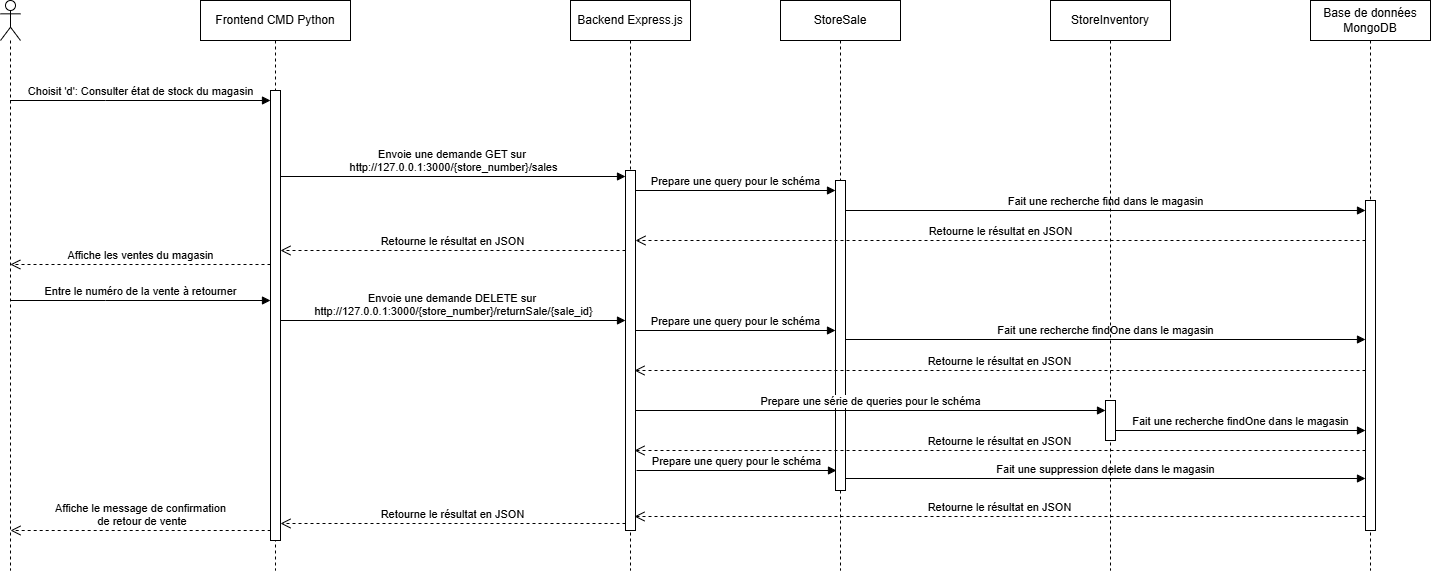

The diagram above was exported from draw.io. Its source (the exported page's mxGraphModel, read from the mxfile embedded in the PNG):
<mxGraphModel dx="1665" dy="757" grid="1" gridSize="10" guides="1" tooltips="1" connect="1" arrows="1" fold="1" page="1" pageScale="1" pageWidth="850" pageHeight="1100" math="0" shadow="0">
  <root>
    <mxCell id="0" />
    <mxCell id="1" parent="0" />
    <mxCell id="aM9ryv3xv72pqoxQDRHE-5" value="Frontend CMD Python" style="shape=umlLifeline;perimeter=lifelinePerimeter;whiteSpace=wrap;html=1;container=0;dropTarget=0;collapsible=0;recursiveResize=0;outlineConnect=0;portConstraint=eastwest;newEdgeStyle={&quot;edgeStyle&quot;:&quot;elbowEdgeStyle&quot;,&quot;elbow&quot;:&quot;vertical&quot;,&quot;curved&quot;:0,&quot;rounded&quot;:0};" parent="1" vertex="1">
      <mxGeometry x="260" y="30" width="150" height="570" as="geometry" />
    </mxCell>
    <mxCell id="aM9ryv3xv72pqoxQDRHE-6" value="" style="html=1;points=[];perimeter=orthogonalPerimeter;outlineConnect=0;targetShapes=umlLifeline;portConstraint=eastwest;newEdgeStyle={&quot;edgeStyle&quot;:&quot;elbowEdgeStyle&quot;,&quot;elbow&quot;:&quot;vertical&quot;,&quot;curved&quot;:0,&quot;rounded&quot;:0};" parent="aM9ryv3xv72pqoxQDRHE-5" vertex="1">
      <mxGeometry x="70" y="90" width="10" height="450" as="geometry" />
    </mxCell>
    <mxCell id="aM9ryv3xv72pqoxQDRHE-7" value="Choisit 'd': Consulter état de stock du magasin" style="html=1;verticalAlign=bottom;endArrow=block;edgeStyle=elbowEdgeStyle;elbow=vertical;curved=0;rounded=0;" parent="1" source="00wRDX6nhMXzsEndpYq1-1" target="aM9ryv3xv72pqoxQDRHE-6" edge="1">
      <mxGeometry x="0.0019" relative="1" as="geometry">
        <mxPoint x="80" y="130" as="sourcePoint" />
        <Array as="points">
          <mxPoint x="165" y="130" />
        </Array>
        <mxPoint x="300" y="130" as="targetPoint" />
        <mxPoint as="offset" />
      </mxGeometry>
    </mxCell>
    <mxCell id="00wRDX6nhMXzsEndpYq1-1" value="" style="shape=umlLifeline;perimeter=lifelinePerimeter;whiteSpace=wrap;html=1;container=1;dropTarget=0;collapsible=0;recursiveResize=0;outlineConnect=0;portConstraint=eastwest;newEdgeStyle={&quot;curved&quot;:0,&quot;rounded&quot;:0};participant=umlActor;" parent="1" vertex="1">
      <mxGeometry x="60" y="30" width="20" height="570" as="geometry" />
    </mxCell>
    <mxCell id="00wRDX6nhMXzsEndpYq1-3" value="Backend Express.js" style="shape=umlLifeline;perimeter=lifelinePerimeter;whiteSpace=wrap;html=1;container=0;dropTarget=0;collapsible=0;recursiveResize=0;outlineConnect=0;portConstraint=eastwest;newEdgeStyle={&quot;edgeStyle&quot;:&quot;elbowEdgeStyle&quot;,&quot;elbow&quot;:&quot;vertical&quot;,&quot;curved&quot;:0,&quot;rounded&quot;:0};" parent="1" vertex="1">
      <mxGeometry x="630" y="30" width="120" height="570" as="geometry" />
    </mxCell>
    <mxCell id="00wRDX6nhMXzsEndpYq1-4" value="" style="html=1;points=[];perimeter=orthogonalPerimeter;outlineConnect=0;targetShapes=umlLifeline;portConstraint=eastwest;newEdgeStyle={&quot;edgeStyle&quot;:&quot;elbowEdgeStyle&quot;,&quot;elbow&quot;:&quot;vertical&quot;,&quot;curved&quot;:0,&quot;rounded&quot;:0};" parent="00wRDX6nhMXzsEndpYq1-3" vertex="1">
      <mxGeometry x="55" y="170" width="10" height="360" as="geometry" />
    </mxCell>
    <mxCell id="00wRDX6nhMXzsEndpYq1-5" value="StoreSale" style="shape=umlLifeline;perimeter=lifelinePerimeter;whiteSpace=wrap;html=1;container=0;dropTarget=0;collapsible=0;recursiveResize=0;outlineConnect=0;portConstraint=eastwest;newEdgeStyle={&quot;edgeStyle&quot;:&quot;elbowEdgeStyle&quot;,&quot;elbow&quot;:&quot;vertical&quot;,&quot;curved&quot;:0,&quot;rounded&quot;:0};" parent="1" vertex="1">
      <mxGeometry x="840" y="30" width="120" height="570" as="geometry" />
    </mxCell>
    <mxCell id="00wRDX6nhMXzsEndpYq1-6" value="" style="html=1;points=[];perimeter=orthogonalPerimeter;outlineConnect=0;targetShapes=umlLifeline;portConstraint=eastwest;newEdgeStyle={&quot;edgeStyle&quot;:&quot;elbowEdgeStyle&quot;,&quot;elbow&quot;:&quot;vertical&quot;,&quot;curved&quot;:0,&quot;rounded&quot;:0};" parent="00wRDX6nhMXzsEndpYq1-5" vertex="1">
      <mxGeometry x="55" y="180" width="10" height="310" as="geometry" />
    </mxCell>
    <mxCell id="00wRDX6nhMXzsEndpYq1-7" value="Base de données MongoDB" style="shape=umlLifeline;perimeter=lifelinePerimeter;whiteSpace=wrap;html=1;container=0;dropTarget=0;collapsible=0;recursiveResize=0;outlineConnect=0;portConstraint=eastwest;newEdgeStyle={&quot;edgeStyle&quot;:&quot;elbowEdgeStyle&quot;,&quot;elbow&quot;:&quot;vertical&quot;,&quot;curved&quot;:0,&quot;rounded&quot;:0};" parent="1" vertex="1">
      <mxGeometry x="1370" y="30" width="120" height="570" as="geometry" />
    </mxCell>
    <mxCell id="00wRDX6nhMXzsEndpYq1-8" value="" style="html=1;points=[];perimeter=orthogonalPerimeter;outlineConnect=0;targetShapes=umlLifeline;portConstraint=eastwest;newEdgeStyle={&quot;edgeStyle&quot;:&quot;elbowEdgeStyle&quot;,&quot;elbow&quot;:&quot;vertical&quot;,&quot;curved&quot;:0,&quot;rounded&quot;:0};" parent="00wRDX6nhMXzsEndpYq1-7" vertex="1">
      <mxGeometry x="55" y="200" width="10" height="330" as="geometry" />
    </mxCell>
    <mxCell id="00wRDX6nhMXzsEndpYq1-10" value="Envoie une demande GET sur&amp;nbsp;&lt;div&gt;http://127.0.0.1:3000/{store_number}/sales&lt;/div&gt;" style="html=1;verticalAlign=bottom;endArrow=block;edgeStyle=elbowEdgeStyle;elbow=vertical;curved=0;rounded=0;" parent="1" source="aM9ryv3xv72pqoxQDRHE-6" edge="1">
      <mxGeometry x="0.0029" relative="1" as="geometry">
        <mxPoint x="325" y="206" as="sourcePoint" />
        <Array as="points">
          <mxPoint x="445.51965517241376" y="206" />
        </Array>
        <mxPoint x="685" y="206" as="targetPoint" />
        <mxPoint as="offset" />
      </mxGeometry>
    </mxCell>
    <mxCell id="00wRDX6nhMXzsEndpYq1-11" value="Prepare une query pour le schéma" style="html=1;verticalAlign=bottom;endArrow=block;edgeStyle=elbowEdgeStyle;elbow=vertical;curved=0;rounded=0;" parent="1" source="00wRDX6nhMXzsEndpYq1-4" target="00wRDX6nhMXzsEndpYq1-6" edge="1">
      <mxGeometry relative="1" as="geometry">
        <mxPoint x="710" y="220" as="sourcePoint" />
        <Array as="points">
          <mxPoint x="795.5196551724138" y="220" />
        </Array>
        <mxPoint x="955.1896551724137" y="220" as="targetPoint" />
      </mxGeometry>
    </mxCell>
    <mxCell id="00wRDX6nhMXzsEndpYq1-12" value="Fait une recherche find dans le magasin" style="html=1;verticalAlign=bottom;endArrow=block;edgeStyle=elbowEdgeStyle;elbow=vertical;curved=0;rounded=0;" parent="1" source="00wRDX6nhMXzsEndpYq1-6" target="00wRDX6nhMXzsEndpYq1-8" edge="1">
      <mxGeometry relative="1" as="geometry">
        <mxPoint x="920" y="240" as="sourcePoint" />
        <Array as="points">
          <mxPoint x="1020.5196551724139" y="240" />
        </Array>
        <mxPoint x="1190" y="240" as="targetPoint" />
      </mxGeometry>
    </mxCell>
    <mxCell id="00wRDX6nhMXzsEndpYq1-13" value="Retourne le résultat en JSON" style="html=1;verticalAlign=bottom;endArrow=open;dashed=1;endSize=8;edgeStyle=elbowEdgeStyle;elbow=vertical;curved=0;rounded=0;" parent="1" source="00wRDX6nhMXzsEndpYq1-8" target="00wRDX6nhMXzsEndpYq1-4" edge="1">
      <mxGeometry relative="1" as="geometry">
        <mxPoint x="930" y="270" as="targetPoint" />
        <Array as="points">
          <mxPoint x="995.3333333333333" y="270" />
        </Array>
        <mxPoint x="1125.3333333333333" y="270" as="sourcePoint" />
      </mxGeometry>
    </mxCell>
    <mxCell id="00wRDX6nhMXzsEndpYq1-14" value="Retourne le résultat en JSON" style="html=1;verticalAlign=bottom;endArrow=open;dashed=1;endSize=8;edgeStyle=elbowEdgeStyle;elbow=vertical;curved=0;rounded=0;" parent="1" source="00wRDX6nhMXzsEndpYq1-4" target="aM9ryv3xv72pqoxQDRHE-6" edge="1">
      <mxGeometry relative="1" as="geometry">
        <mxPoint x="350" y="280" as="targetPoint" />
        <Array as="points">
          <mxPoint x="530.3333333333333" y="280" />
        </Array>
        <mxPoint x="680" y="280" as="sourcePoint" />
      </mxGeometry>
    </mxCell>
    <mxCell id="00wRDX6nhMXzsEndpYq1-15" value="Affiche les ventes du magasin" style="html=1;verticalAlign=bottom;endArrow=open;dashed=1;endSize=8;edgeStyle=elbowEdgeStyle;elbow=vertical;curved=0;rounded=0;" parent="1" source="aM9ryv3xv72pqoxQDRHE-6" edge="1">
      <mxGeometry relative="1" as="geometry">
        <mxPoint x="69.81034482758605" y="293.9999999999999" as="targetPoint" />
        <Array as="points">
          <mxPoint x="145.33333333333331" y="294" />
        </Array>
        <mxPoint x="315" y="293.9999999999999" as="sourcePoint" />
      </mxGeometry>
    </mxCell>
    <mxCell id="QYnrCnWb-zoRaerSnOy_-1" value="Entre le numéro de la vente à retourner" style="html=1;verticalAlign=bottom;endArrow=block;edgeStyle=elbowEdgeStyle;elbow=vertical;curved=0;rounded=0;" parent="1" edge="1">
      <mxGeometry x="0.0019" relative="1" as="geometry">
        <mxPoint x="70" y="330" as="sourcePoint" />
        <Array as="points">
          <mxPoint x="165" y="330" />
        </Array>
        <mxPoint x="330" y="330" as="targetPoint" />
        <mxPoint as="offset" />
      </mxGeometry>
    </mxCell>
    <mxCell id="QYnrCnWb-zoRaerSnOy_-2" value="Envoie une demande DELETE sur&amp;nbsp;&lt;div&gt;http://127.0.0.1:3000/{store_number}/returnSale/{sale_id}&lt;/div&gt;" style="html=1;verticalAlign=bottom;endArrow=block;edgeStyle=elbowEdgeStyle;elbow=vertical;curved=0;rounded=0;" parent="1" edge="1">
      <mxGeometry x="0.0029" relative="1" as="geometry">
        <mxPoint x="340" y="350" as="sourcePoint" />
        <Array as="points">
          <mxPoint x="445.51965517241376" y="350" />
        </Array>
        <mxPoint x="685" y="350" as="targetPoint" />
        <mxPoint as="offset" />
      </mxGeometry>
    </mxCell>
    <mxCell id="QYnrCnWb-zoRaerSnOy_-3" value="Prepare une query pour le schéma" style="html=1;verticalAlign=bottom;endArrow=block;edgeStyle=elbowEdgeStyle;elbow=vertical;curved=0;rounded=0;" parent="1" source="00wRDX6nhMXzsEndpYq1-4" target="00wRDX6nhMXzsEndpYq1-6" edge="1">
      <mxGeometry relative="1" as="geometry">
        <mxPoint x="700" y="360" as="sourcePoint" />
        <Array as="points">
          <mxPoint x="800.5196551724138" y="360" />
        </Array>
        <mxPoint x="870" y="360" as="targetPoint" />
      </mxGeometry>
    </mxCell>
    <mxCell id="QYnrCnWb-zoRaerSnOy_-4" value="Fait une recherche findOne dans le magasin" style="html=1;verticalAlign=bottom;endArrow=block;edgeStyle=elbowEdgeStyle;elbow=vertical;curved=0;rounded=0;" parent="1" target="00wRDX6nhMXzsEndpYq1-8" edge="1">
      <mxGeometry relative="1" as="geometry">
        <mxPoint x="905" y="369" as="sourcePoint" />
        <Array as="points">
          <mxPoint x="1025.5196551724139" y="369" />
        </Array>
        <mxPoint x="1145" y="369" as="targetPoint" />
      </mxGeometry>
    </mxCell>
    <mxCell id="QYnrCnWb-zoRaerSnOy_-5" value="Retourne le résultat en JSON" style="html=1;verticalAlign=bottom;endArrow=open;dashed=1;endSize=8;edgeStyle=elbowEdgeStyle;elbow=vertical;curved=0;rounded=0;" parent="1" source="00wRDX6nhMXzsEndpYq1-8" edge="1">
      <mxGeometry relative="1" as="geometry">
        <mxPoint x="694" y="400" as="targetPoint" />
        <Array as="points">
          <mxPoint x="994.3333333333333" y="400" />
        </Array>
        <mxPoint x="1144" y="400" as="sourcePoint" />
      </mxGeometry>
    </mxCell>
    <mxCell id="QYnrCnWb-zoRaerSnOy_-6" value="Prepare une query pour le schéma" style="html=1;verticalAlign=bottom;endArrow=block;edgeStyle=elbowEdgeStyle;elbow=vertical;curved=0;rounded=0;" parent="1" edge="1">
      <mxGeometry relative="1" as="geometry">
        <mxPoint x="696" y="500" as="sourcePoint" />
        <Array as="points">
          <mxPoint x="801.5196551724138" y="500" />
        </Array>
        <mxPoint x="896" y="500" as="targetPoint" />
      </mxGeometry>
    </mxCell>
    <mxCell id="QYnrCnWb-zoRaerSnOy_-7" value="Fait une suppression delete dans le magasin" style="html=1;verticalAlign=bottom;endArrow=block;edgeStyle=elbowEdgeStyle;elbow=vertical;curved=0;rounded=0;" parent="1" edge="1">
      <mxGeometry relative="1" as="geometry">
        <mxPoint x="905" y="508" as="sourcePoint" />
        <Array as="points">
          <mxPoint x="1025.5196551724139" y="508" />
        </Array>
        <mxPoint x="1425" y="508" as="targetPoint" />
      </mxGeometry>
    </mxCell>
    <mxCell id="QYnrCnWb-zoRaerSnOy_-8" value="Retourne le résultat en JSON" style="html=1;verticalAlign=bottom;endArrow=open;dashed=1;endSize=8;edgeStyle=elbowEdgeStyle;elbow=vertical;curved=0;rounded=0;" parent="1" edge="1">
      <mxGeometry relative="1" as="geometry">
        <mxPoint x="694" y="546" as="targetPoint" />
        <Array as="points">
          <mxPoint x="994.3333333333333" y="546" />
        </Array>
        <mxPoint x="1425" y="546" as="sourcePoint" />
      </mxGeometry>
    </mxCell>
    <mxCell id="QYnrCnWb-zoRaerSnOy_-9" value="Retourne le résultat en JSON" style="html=1;verticalAlign=bottom;endArrow=open;dashed=1;endSize=8;edgeStyle=elbowEdgeStyle;elbow=vertical;curved=0;rounded=0;" parent="1" edge="1">
      <mxGeometry relative="1" as="geometry">
        <mxPoint x="340" y="553" as="targetPoint" />
        <Array as="points">
          <mxPoint x="530.3333333333333" y="553" />
        </Array>
        <mxPoint x="685" y="553" as="sourcePoint" />
      </mxGeometry>
    </mxCell>
    <mxCell id="QYnrCnWb-zoRaerSnOy_-10" value="Affiche le message de confirmation&lt;div&gt;&amp;nbsp;de retour de vente&lt;/div&gt;" style="html=1;verticalAlign=bottom;endArrow=open;dashed=1;endSize=8;edgeStyle=elbowEdgeStyle;elbow=vertical;curved=0;rounded=0;" parent="1" edge="1">
      <mxGeometry relative="1" as="geometry">
        <mxPoint x="70" y="560" as="targetPoint" />
        <Array as="points">
          <mxPoint x="145.52298850574726" y="560.0000000000001" />
        </Array>
        <mxPoint x="330.18965517241395" y="560.0000000000001" as="sourcePoint" />
      </mxGeometry>
    </mxCell>
    <mxCell id="QYnrCnWb-zoRaerSnOy_-11" value="StoreInventory" style="shape=umlLifeline;perimeter=lifelinePerimeter;whiteSpace=wrap;html=1;container=0;dropTarget=0;collapsible=0;recursiveResize=0;outlineConnect=0;portConstraint=eastwest;newEdgeStyle={&quot;edgeStyle&quot;:&quot;elbowEdgeStyle&quot;,&quot;elbow&quot;:&quot;vertical&quot;,&quot;curved&quot;:0,&quot;rounded&quot;:0};" parent="1" vertex="1">
      <mxGeometry x="1110" y="30" width="120" height="570" as="geometry" />
    </mxCell>
    <mxCell id="QYnrCnWb-zoRaerSnOy_-12" value="" style="html=1;points=[];perimeter=orthogonalPerimeter;outlineConnect=0;targetShapes=umlLifeline;portConstraint=eastwest;newEdgeStyle={&quot;edgeStyle&quot;:&quot;elbowEdgeStyle&quot;,&quot;elbow&quot;:&quot;vertical&quot;,&quot;curved&quot;:0,&quot;rounded&quot;:0};" parent="QYnrCnWb-zoRaerSnOy_-11" vertex="1">
      <mxGeometry x="55" y="400" width="10" height="40" as="geometry" />
    </mxCell>
    <mxCell id="QYnrCnWb-zoRaerSnOy_-13" value="Prepare une série de queries pour le schéma" style="html=1;verticalAlign=bottom;endArrow=block;edgeStyle=elbowEdgeStyle;elbow=vertical;curved=0;rounded=0;" parent="1" source="00wRDX6nhMXzsEndpYq1-4" target="QYnrCnWb-zoRaerSnOy_-12" edge="1">
      <mxGeometry relative="1" as="geometry">
        <mxPoint x="700" y="440" as="sourcePoint" />
        <Array as="points">
          <mxPoint x="805.5196551724139" y="440" />
        </Array>
        <mxPoint x="1100" y="440" as="targetPoint" />
      </mxGeometry>
    </mxCell>
    <mxCell id="QYnrCnWb-zoRaerSnOy_-14" value="Fait une recherche findOne dans le magasin" style="html=1;verticalAlign=bottom;endArrow=block;edgeStyle=elbowEdgeStyle;elbow=vertical;curved=0;rounded=0;" parent="1" source="QYnrCnWb-zoRaerSnOy_-12" target="00wRDX6nhMXzsEndpYq1-8" edge="1">
      <mxGeometry relative="1" as="geometry">
        <mxPoint x="1190" y="460" as="sourcePoint" />
        <Array as="points">
          <mxPoint x="1290.5196551724139" y="460" />
        </Array>
        <mxPoint x="1400" y="460" as="targetPoint" />
      </mxGeometry>
    </mxCell>
    <mxCell id="QYnrCnWb-zoRaerSnOy_-15" value="Retourne le résultat en JSON" style="html=1;verticalAlign=bottom;endArrow=open;dashed=1;endSize=8;edgeStyle=elbowEdgeStyle;elbow=vertical;curved=0;rounded=0;" parent="1" edge="1">
      <mxGeometry relative="1" as="geometry">
        <mxPoint x="694" y="480" as="targetPoint" />
        <Array as="points">
          <mxPoint x="994.3333333333333" y="480" />
        </Array>
        <mxPoint x="1425" y="480" as="sourcePoint" />
      </mxGeometry>
    </mxCell>
  </root>
</mxGraphModel>